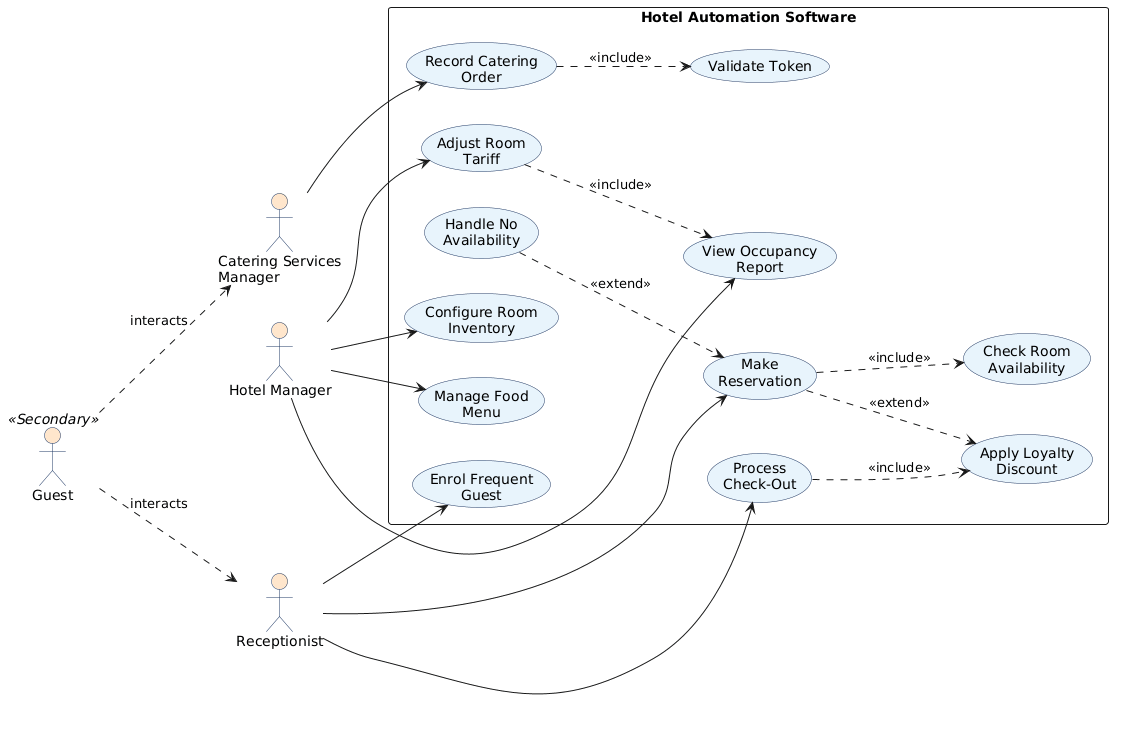

The diagram above was rendered by PlantUML. Its source (embedded in the PNG):
@startuml
' Use Case Diagram --- Hotel Automation Software
skinparam packageStyle rectangle
skinparam shadowing false
skinparam usecase {
  BackgroundColor #E8F4FC
  BorderColor #1F3864
}
skinparam actor {
  BackgroundColor #FFE6CC
  BorderColor #1F3864
}
left to right direction

actor "Hotel Manager" as HM
actor "Receptionist" as REC
actor "Catering Services\nManager" as CSM
actor "Guest" as G <<Secondary>>

rectangle "Hotel Automation Software" {
  usecase "Configure Room\nInventory" as UC1
  usecase "Manage Food\nMenu" as UC2
  usecase "Adjust Room\nTariff" as UC3
  usecase "View Occupancy\nReport" as UC4
  
  usecase "Make\nReservation" as UC5
  usecase "Check Room\nAvailability" as UC6
  usecase "Handle No\nAvailability" as UC7
  usecase "Process\nCheck-Out" as UC10
  usecase "Apply Loyalty\nDiscount" as UC11
  usecase "Enrol Frequent\nGuest" as UC12

  usecase "Record Catering\nOrder" as UC8
  usecase "Validate Token" as UC9
}

HM --> UC1
HM --> UC2
HM --> UC3
HM --> UC4

REC --> UC5
REC --> UC10
REC --> UC12

CSM --> UC8

G ..> REC : interacts
G ..> CSM : interacts

UC5 ..> UC6 : <<include>>
UC7 ..> UC5 : <<extend>>
UC5 ..> UC11 : <<extend>>

UC3 ..> UC4 : <<include>>

UC10 ..> UC11 : <<include>>
UC8 ..> UC9 : <<include>>
@enduml